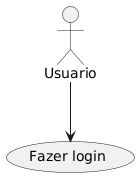

The diagram above was rendered by PlantUML. Its source (embedded in the PNG):
@startuml
actor Usuario
usecase "Fazer login"
Usuario --> "Fazer login"
@enduml